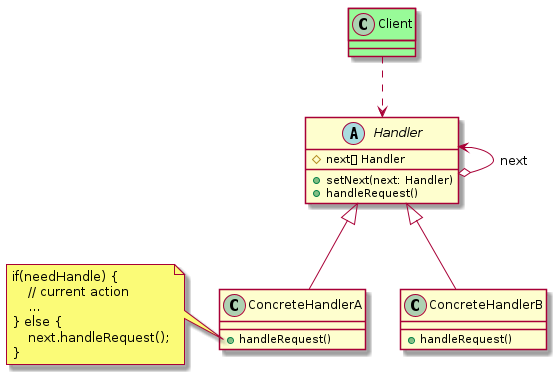

The diagram above was rendered by PlantUML. Its source (embedded in the PNG):
@startuml
abstract Handler {
    # next： Handler
    + setNext(next: Handler)
    + handleRequest()
}
Handler <--o Handler: next

class ConcreteHandlerA extends Handler {
    + handleRequest()
}
class ConcreteHandlerB extends Handler {
    + handleRequest()
}
note left of ConcreteHandlerA::"handleRequest()"
    if(needHandle) {
        // current action
        ...
    } else {
        next.handleRequest();
    }
end note

class Client #palegreen
Client ..> Handler

@enduml